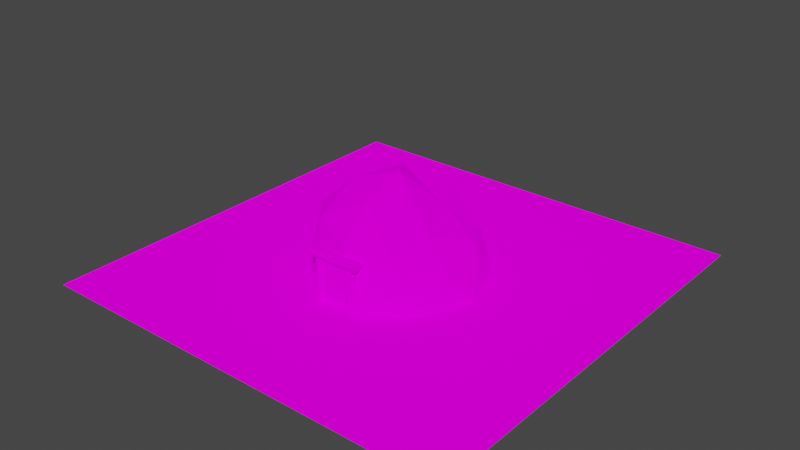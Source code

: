 # Source: TileModels.blend  (saved by Blender 3.2.14; exported with 4.5.12 LTS)
import bpy
from mathutils import Matrix  # noqa: F401  (used for matrix-valued properties, if any)

bpy.ops.wm.read_factory_settings(use_empty=True)
scene = bpy.context.scene
scene.name = 'Scene'

# ---- collections
col_heal_tile = bpy.data.collections.new('Heal Tile'); scene.collection.children.link(col_heal_tile)
col_combat_tile = bpy.data.collections.new('Combat tile'); scene.collection.children.link(col_combat_tile)

# ---- images (referenced by path relative to the original .blend; pixels are not part of the script)
import os
ASSET_DIR = os.environ.get("B2B_ASSET_DIR", "")  # directory of the original .blend (textures are referenced by path, not embedded)
HERE = os.path.dirname(os.path.abspath(__file__))  # packed textures are extracted next to this script under _unpacked/

def load_image(name, relpath, width, height, colorspace="sRGB"):
    """Load a texture the original file referenced (path relative to the .blend, or extracted next to this script)."""
    p = next((c for c in (os.path.join(HERE, relpath), os.path.join(ASSET_DIR, relpath)) if relpath and os.path.exists(c)), "")
    if p:
        img = bpy.data.images.load(p, check_existing=True)
        img.name = name
    else:  # same state as the original file: an image datablock whose file is absent (Cycles renders it pink)
        img = bpy.data.images.new(name, width, height)
        img.source = "FILE"
        img.filepath = "//" + (relpath or name)
    img.colorspace_settings.name = colorspace
    return img
img_low_poly_palette_png = load_image('low_poly_palette.png', 'low_poly_palette.png', 1024, 1024, 'sRGB')

# ---- materials (node trees are filled in below, after node groups)
mat_lowpoly = bpy.data.materials.new('LowPoly')

# ---- material node trees
mat_lowpoly.use_nodes = True; mat_lowpoly.node_tree.nodes.clear()
_N = mat_lowpoly.node_tree.nodes; _L = mat_lowpoly.node_tree.links
n0 = _N.new('ShaderNodeOutputMaterial'); n0.name = 'Material Output'; n0.location = (300, 300)
n1 = _N.new('ShaderNodeBsdfDiffuse'); n1.name = 'Diffuse BSDF'; n1.location = (10, 300)
n1.inputs[1].default_value = 0.5
n2 = _N.new('ShaderNodeTexImage'); n2.name = 'Image Texture'; n2.location = (-383, 319)
n2.image = img_low_poly_palette_png
_L.new(n1.outputs[0], n0.inputs[0])
_L.new(n2.outputs[0], n1.inputs[0])
n0.is_active_output = True

# ---- world
world_world = bpy.data.worlds.new('World'); scene.world = world_world
world_world.use_nodes = True; world_world.node_tree.nodes.clear()
_N = world_world.node_tree.nodes; _L = world_world.node_tree.links
n0 = _N.new('ShaderNodeOutputWorld'); n0.name = 'World Output'; n0.location = (300, 300)
n1 = _N.new('ShaderNodeBackground'); n1.name = 'Background'; n1.location = (10, 300)
n1.inputs[0].default_value = (0.05088, 0.05088, 0.05088, 1.0)
_L.new(n1.outputs[0], n0.inputs[0])
n0.is_active_output = True
world_world.color = (0.05088, 0.05088, 0.05088)
world_world.use_sun_shadow = False
world_world.sun_shadow_jitter_overblur = 0.0

# ---- meshes
me_plane = bpy.data.meshes.new('Plane')
me_plane.from_pydata([(-1.0, -1.0, 0.0), (1.0, -1.0, 0.0), (-1.0, 1.0, 0.0), (1.0, 1.0, 0.0)], [], [(0, 1, 3, 2)])
_uv = me_plane.uv_layers.new(name='UVMap')
_uv.uv.foreach_set('vector', [0.8972, 0.3254, 0.9719, 0.3254, 0.9719, 0.4001, 0.8972, 0.4001])
me_plane.materials.append(mat_lowpoly)
me_plane.update()
me_cube_001 = bpy.data.meshes.new('Cube.001')
me_cube_001.from_pydata([(0.2761, -1.0, 0.4735), (0.7024, -1.0, -0.004883), (0.7572, -1.0, -0.004883), (0.3309, -1.0, 0.4735), (0.7024, 1.0, -0.004883), (0.2761, 1.0, 0.4735), (0.7572, 1.0, -0.004883), (0.3309, 1.0, 0.4735), (-0.0008033, -1.0, 0.9724), (-0.0005489, -1.0, 1.037), (-0.0008031, 1.0, 0.9724), (-0.0005486, 1.0, 1.037), (-0.263, -1.0, 0.4738), (-0.3176, -1.0, 0.4733), (-0.263, 1.0, 0.4738), (-0.3176, 1.0, 0.4733), (-0.5841, -1.0, -0.006563), (-0.6387, -1.0, -0.007038), (-0.5841, 1.0, -0.006563), (-0.6387, 1.0, -0.007037), (3.231e-07, -0.804, -0.01185), (3.593e-07, -0.8168, 0.9729), (0.02477, -0.8143, -0.01185), (0.01577, -0.8233, 0.9729), (0.03502, -0.8391, -0.01185), (0.02231, -0.8391, 0.9729), (0.02477, -0.8638, -0.01185), (0.01577, -0.8548, 0.9729), (3.201e-07, -0.8741, -0.01185), (3.573e-07, -0.8614, 0.9729), (-0.02476, -0.8638, -0.01185), (-0.01577, -0.8548, 0.9729), (-0.03502, -0.8391, -0.01185), (-0.02231, -0.8391, 0.9729), (-0.02476, -0.8143, -0.01185), (-0.01577, -0.8233, 0.9729)], [], [(11, 15, 13, 9), (10, 14, 15, 11), (19, 18, 16, 17), (5, 10, 11, 7), (9, 13, 12, 8), (2, 1, 4, 6), (12, 16, 18, 14), (4, 1, 0, 5), (7, 11, 9, 3), (6, 4, 5, 7), (0, 8, 10, 5), (2, 6, 7, 3), (1, 2, 3, 0), (8, 12, 14, 10), (3, 9, 8, 0), (15, 19, 17, 13), (14, 18, 19, 15), (13, 17, 16, 12), (20, 21, 23, 22), (22, 23, 25, 24), (24, 25, 27, 26), (26, 27, 29, 28), (28, 29, 31, 30), (30, 31, 33, 32), (23, 21, 35, 33, 31, 29, 27, 25), (32, 33, 35, 34), (34, 35, 21, 20), (20, 22, 24, 26, 28, 30, 32, 34)])
_uv = me_cube_001.uv_layers.new(name='UVMap')
_uv.uv.foreach_set('vector', [0.4036, 0.3196, 0.4036, 0.3935, 0.4776, 0.3935, 0.4776, 0.3196, 0.4036, 0.3196, 0.4036, 0.3935, 0.4776, 0.3935, 0.4776, 0.3196, 0.4036, 0.3196, 0.4036, 0.3935, 0.4776, 0.3935, 0.4776, 0.3196, 0.4036, 0.3196, 0.4036, 0.3935, 0.4776, 0.3935, 0.4776, 0.3196, 0.4036, 0.3196, 0.4036, 0.3935, 0.4776, 0.3935, 0.4776, 0.3196, 0.4036, 0.3196, 0.4036, 0.3935, 0.4776, 0.3935, 0.4776, 0.3196, 0.4036, 0.3196, 0.4036, 0.3935, 0.4776, 0.3935, 0.4776, 0.3196, 0.4036, 0.3196, 0.4036, 0.3935, 0.4776, 0.3935, 0.4776, 0.3196, 0.4036, 0.3196, 0.4036, 0.3935, 0.4776, 0.3935, 0.4776, 0.3196, 0.4036, 0.3196, 0.4036, 0.3935, 0.4776, 0.3935, 0.4776, 0.3196, 0.4036, 0.3196, 0.4036, 0.3935, 0.4776, 0.3935, 0.4776, 0.3196, 0.4036, 0.3196, 0.4036, 0.3935, 0.4776, 0.3935, 0.4776, 0.3196, 0.4036, 0.3196, 0.4036, 0.3935, 0.4776, 0.3935, 0.4776, 0.3196, 0.4036, 0.3196, 0.4036, 0.3935, 0.4776, 0.3935, 0.4776, 0.3196, 0.4036, 0.3196, 0.4036, 0.3935, 0.4776, 0.3935, 0.4776, 0.3196, 0.4036, 0.3196, 0.4036, 0.3935, 0.4776, 0.3935, 0.4776, 0.3196, 0.4036, 0.3196, 0.4036, 0.3935, 0.4776, 0.3935, 0.4776, 0.3196, 0.4036, 0.3196, 0.4036, 0.3935, 0.4776, 0.3935, 0.4776, 0.3196, 0.2739, 0.3882, 0.3478, 0.3882, 0.3478, 0.4621, 0.2739, 0.4621, 0.2739, 0.3882, 0.3478, 0.3882, 0.3478, 0.4621, 0.2739, 0.4621, 0.2739, 0.3882, 0.3478, 0.3882, 0.3478, 0.4621, 0.2739, 0.4621, 0.2739, 0.3882, 0.3478, 0.3882, 0.3478, 0.4621, 0.2739, 0.4621, 0.2739, 0.3882, 0.3478, 0.3882, 0.3478, 0.4621, 0.2739, 0.4621, 0.2739, 0.3882, 0.3478, 0.3882, 0.3478, 0.4621, 0.2739, 0.4621, 0.4406, 0.3935, 0.4668, 0.3827, 0.4776, 0.3565, 0.4668, 0.3304, 0.4406, 0.3196, 0.4144, 0.3304, 0.4036, 0.3565, 0.4144, 0.3827, 0.2739, 0.3882, 0.3478, 0.3882, 0.3478, 0.4621, 0.2739, 0.4621, 0.2739, 0.3882, 0.3478, 0.3882, 0.3478, 0.4621, 0.2739, 0.4621, 0.4406, 0.3935, 0.4668, 0.3827, 0.4776, 0.3565, 0.4668, 0.3304, 0.4406, 0.3196, 0.4144, 0.3304, 0.4036, 0.3565, 0.4144, 0.3827])
me_cube_001.materials.append(mat_lowpoly)
me_cube_001.update()
me_icosphere = bpy.data.meshes.new('Icosphere')
me_icosphere.from_pydata([(0.09491, -0.04374, -0.05118), (-0.03965, 0.05319, -0.05118), (0.04303, 0.1138, -0.05118), (0.1262, 0.05387, -0.05118), (0.05202, 0.05319, 0.09715), (0.03473, -1.876e-05, -0.09715), (0.08431, 0.02659, -0.09357), (-0.02551, 0.002528, -0.07147), (0.02751, 0.07544, -0.08312), (0.1454, 0.02659, 0.005236), (0.02904, -0.07076, -0.02321), (0.1008, -0.05246, 1.28e-09), (-0.01405, -0.05246, 1.28e-09), (-0.01405, 0.1056, 1.28e-09), (-0.05862, 0.02659, -0.005236), (0.1008, 0.1056, 1.28e-09), (0.04338, 0.1243, 1.28e-09), (-0.008155, -0.04374, 0.05118), (-0.03943, 0.05387, 0.05118), (0.04373, 0.1138, 0.05118), (0.1264, 0.05319, 0.05118), (0.06637, -0.04416, 0.06847), (0.1123, 0.002528, 0.07147), (0.002447, 0.02659, 0.09357), (0.1392, 0.1334, -0.04889), (0.2961, 0.1555, -0.04889), (0.2792, 0.0591, -0.04889), (0.1822, 0.0454, -0.04889), (0.2329, 0.09492, 0.09281), (0.2096, 0.143, -0.09281), (0.1931, 0.09191, -0.08939), (0.2529, 0.1811, -0.06827), (0.2645, 0.09579, -0.0794), (0.151, 0.05152, 0.005002), (0.1668, 0.1956, -0.02217), (0.1294, 0.1355, 1.223e-09), (0.2086, 0.2115, 1.223e-09), (0.3132, 0.1025, 1.223e-09), (0.2916, 0.1864, -0.005002), (0.234, 0.0265, 1.223e-09), (0.2859, 0.05162, 1.223e-09), (0.2103, 0.2015, 0.04889), (0.2964, 0.1549, 0.04889), (0.2787, 0.05864, 0.04889), (0.1816, 0.04572, 0.04889), (0.1586, 0.1525, 0.06541), (0.1579, 0.09, 0.06827), (0.2495, 0.146, 0.08939), (0.4592, 0.05153, -0.04131), (0.3274, 0.02787, -0.04131), (0.3387, 0.1098, -0.04131), (0.4201, 0.1244, -0.04131), (0.3789, 0.08105, 0.07841), (0.4, 0.04116, -0.07841), (0.4124, 0.08485, -0.07552), (0.3648, 0.007641, -0.05768), (0.3522, 0.07931, -0.06709), (0.4467, 0.1203, 0.004226), (0.4379, -0.001848, -0.01873), (0.4675, 0.05006, 1.034e-09), (0.4031, -0.01658, 1.034e-09), (0.3114, 0.07215, 1.034e-09), (0.3322, 0.001932, -0.004226), (0.3758, 0.1388, 1.034e-09), (0.3328, 0.1159, 1.034e-09), (0.4013, -0.008259, 0.04131), (0.3272, 0.02837, 0.04131), (0.3391, 0.1102, 0.04131), (0.4206, 0.1242, 0.04131), (0.4434, 0.03474, 0.05526), (0.4421, 0.08756, 0.05768), (0.3665, 0.03736, 0.07552), (0.5096, -0.069, -0.04603), (0.4273, -0.1934, -0.04603), (0.3699, -0.1212, -0.04603), (0.4208, -0.04435, -0.04603), (0.424, -0.111, 0.08738), (0.4724, -0.1246, -0.08738), (0.4468, -0.08102, -0.08416), (0.4723, -0.1789, -0.06428), (0.4049, -0.1338, -0.07476), (0.4446, -0.02614, 0.00471), (0.5362, -0.1273, -0.02087), (0.5172, -0.06339, 1.152e-09), (0.5213, -0.1666, 1.152e-09), (0.3792, -0.1722, 1.152e-09), (0.4518, -0.2095, -0.00471), (0.3752, -0.06899, 1.152e-09), (0.3604, -0.1213, 1.152e-09), (0.5133, -0.1616, 0.04603), (0.4266, -0.1932, 0.04603), (0.3699, -0.1206, 0.04603), (0.4214, -0.04413, 0.04603), (0.511, -0.09465, 0.06158), (0.4674, -0.05505, 0.06428), (0.4497, -0.1546, 0.08416), (0.2913, -0.2248, -0.05118), (0.4445, -0.2885, -0.05118), (0.3778, -0.3663, -0.05118), (0.2831, -0.3269, -0.05118), (0.3552, -0.3094, 0.09715), (0.3599, -0.2536, -0.09715), (0.3177, -0.2908, -0.09357), (0.4191, -0.2424, -0.07147), (0.3841, -0.3255, -0.08312), (0.2582, -0.3047, 0.005236), (0.3493, -0.1834, -0.02321), (0.2836, -0.2176, 1.28e-09), (0.3955, -0.1914, 1.28e-09), (0.4315, -0.3454, 1.28e-09), (0.4569, -0.2583, -0.005236), (0.3196, -0.3716, 1.28e-09), (0.3798, -0.3766, 1.28e-09), (0.3917, -0.2013, 0.05118), (0.4444, -0.2892, 0.05118), (0.3771, -0.3665, 0.05118), (0.2828, -0.3263, 0.05118), (0.319, -0.2179, 0.06847), (0.285, -0.2738, 0.07147), (0.3974, -0.2722, 0.09357), (0.0811, -0.3329, -0.04603), (0.2122, -0.2618, -0.04603), (0.229, -0.3524, -0.04603), (0.148, -0.3964, -0.04603), (0.1764, -0.336, 0.08738), (0.14, -0.3013, -0.08738), (0.1422, -0.3518, -0.08416), (0.1656, -0.2534, -0.06428), (0.204, -0.3249, -0.07476), (0.1184, -0.4013, 0.00471), (0.08492, -0.269, -0.02087), (0.07173, -0.3343, 1.152e-09), (0.1166, -0.2412, 1.152e-09), (0.2447, -0.303, 1.152e-09), (0.198, -0.236, -0.00471), (0.1998, -0.396, 1.152e-09), (0.2374, -0.3568, 1.152e-09), (0.1213, -0.2494, 0.04603), (0.2126, -0.2622, 0.04603), (0.2287, -0.353, 0.04603), (0.1473, -0.3963, 0.04603), (0.09191, -0.3097, 0.06158), (0.1118, -0.3651, 0.06428), (0.1742, -0.2855, 0.08416), (0.03506, -0.0977, -0.05118), (0.03545, -0.2635, -0.05118), (-0.06211, -0.2321, -0.05118), (-0.06235, -0.1296, -0.05118), (-0.01831, -0.1893, 0.09715), (0.03493, -0.1721, -0.09715), (-0.01569, -0.1475, -0.09357), (0.06819, -0.2224, -0.07147), (-0.02196, -0.2222, -0.08312), (-0.0515, -0.09806, 0.005236), (0.09558, -0.1352, -0.02321), (0.03866, -0.0878, 1.28e-09), (0.106, -0.1809, 1.28e-09), (-0.02205, -0.2736, 1.28e-09), (0.06812, -0.2633, -0.005236), (-0.0894, -0.1805, 1.28e-09), (-0.07084, -0.238, 1.28e-09), (0.0955, -0.1812, 0.05118), (0.03477, -0.2638, 0.05118), (-0.06252, -0.2315, 0.05118), (-0.06193, -0.129, 0.05118), (0.05214, -0.1206, 0.06847), (-0.0126, -0.1108, 0.07147), (0.03231, -0.2138, 0.09357), (0.2575, -0.1775, -0.06593), (0.23, -0.1085, 0.3557), (0.2775, -0.1841, -0.05924), (0.2423, -0.1125, 0.3598), (0.2865, -0.2025, -0.04877), (0.2478, -0.1238, 0.3662), (0.2792, -0.2221, -0.04065), (0.2433, -0.1358, 0.3712), (0.2599, -0.2314, -0.03965), (0.2315, -0.1415, 0.3718), (0.2398, -0.2249, -0.04634), (0.2192, -0.1375, 0.3677), (0.2308, -0.2064, -0.05681), (0.2137, -0.1262, 0.3613), (0.2381, -0.1868, -0.06492), (0.2182, -0.1142, 0.3563), (0.3005, -0.1234, -0.06593), (0.2405, -0.08071, 0.3557), (0.3209, -0.1181, -0.05924), (0.253, -0.07747, 0.3598), (0.3385, -0.1288, -0.04877), (0.2637, -0.08404, 0.3662), (0.3429, -0.1493, -0.04065), (0.2664, -0.09657, 0.3712), (0.3315, -0.1675, -0.03965), (0.2595, -0.1077, 0.3718), (0.3111, -0.1728, -0.04634), (0.247, -0.111, 0.3677), (0.2936, -0.162, -0.05681), (0.2362, -0.1044, 0.3613), (0.2892, -0.1416, -0.06492), (0.2335, -0.09185, 0.3563), (0.2761, -0.01523, -0.06593), (0.2282, -0.07148, 0.3557), (0.2732, 0.005654, -0.05924), (0.2264, -0.05868, 0.3598), (0.2858, 0.02185, -0.04877), (0.2341, -0.04876, 0.3662), (0.3067, 0.02387, -0.04065), (0.2469, -0.04753, 0.3712), (0.3234, 0.01053, -0.03965), (0.2572, -0.0557, 0.3718), (0.3264, -0.01035, -0.04634), (0.2589, -0.06849, 0.3677), (0.3137, -0.02655, -0.05681), (0.2512, -0.07841, 0.3613), (0.2929, -0.02857, -0.06492), (0.2384, -0.07965, 0.3563), (0.1694, -0.05281, -0.06593), (0.2284, -0.1008, 0.3557), (0.1486, -0.05626, -0.05924), (0.2156, -0.1029, 0.3598), (0.1321, -0.04401, -0.04877), (0.2055, -0.09542, 0.3662), (0.1296, -0.02325, -0.04065), (0.204, -0.0827, 0.3712), (0.1425, -0.006131, -0.03965), (0.2119, -0.07222, 0.3718), (0.1633, -0.002689, -0.04634), (0.2246, -0.07011, 0.3677), (0.1798, -0.01494, -0.05681), (0.2347, -0.07761, 0.3613), (0.1824, -0.0357, -0.06492), (0.2363, -0.09033, 0.3563), (0.1609, -0.1418, -0.06593), (0.2305, -0.1107, 0.3557), (0.1551, -0.1621, -0.05924), (0.2269, -0.1231, 0.3598), (0.1369, -0.1717, -0.04877), (0.2158, -0.129, 0.3662), (0.1171, -0.165, -0.04065), (0.2036, -0.1249, 0.3712), (0.1072, -0.146, -0.03965), (0.1976, -0.1132, 0.3718), (0.1131, -0.1257, -0.04634), (0.2012, -0.1008, 0.3677), (0.1312, -0.1161, -0.05681), (0.2123, -0.09494, 0.3613), (0.1511, -0.1228, -0.06492), (0.2245, -0.09902, 0.3563)], [], [(0, 6, 3), (5, 7, 8), (5, 8, 6), (0, 3, 9), (1, 7, 14), (2, 1, 13), (3, 2, 15), (0, 9, 11), (2, 13, 16), (3, 15, 9), (22, 20, 4), (20, 19, 4), (4, 19, 23), (19, 18, 23), (18, 17, 23), (23, 21, 4), (23, 17, 21), (21, 22, 4), (9, 15, 20), (15, 19, 20), (16, 13, 19), (13, 18, 19), (14, 17, 18), (12, 10, 17), (10, 21, 17), (11, 22, 21), (11, 9, 22), (9, 20, 22), (15, 16, 19), (15, 2, 16), (13, 14, 18), (13, 1, 14), (14, 12, 17), (14, 7, 12), (7, 10, 12), (10, 11, 21), (10, 0, 11), (6, 2, 3), (6, 8, 2), (8, 1, 2), (8, 7, 1), (5, 10, 7), (5, 0, 10), (5, 6, 0), (24, 30, 27), (29, 31, 32), (29, 32, 30), (24, 27, 33), (25, 31, 38), (26, 25, 37), (27, 26, 39), (24, 33, 35), (26, 37, 40), (27, 39, 33), (46, 44, 28), (44, 43, 28), (28, 43, 47), (43, 42, 47), (42, 41, 47), (47, 45, 28), (47, 41, 45), (45, 46, 28), (33, 39, 44), (39, 43, 44), (40, 37, 43), (37, 42, 43), (38, 41, 42), (36, 34, 41), (34, 45, 41), (35, 46, 45), (35, 33, 46), (33, 44, 46), (39, 40, 43), (39, 26, 40), (37, 38, 42), (37, 25, 38), (38, 36, 41), (38, 31, 36), (31, 34, 36), (34, 35, 45), (34, 24, 35), (30, 26, 27), (30, 32, 26), (32, 25, 26), (32, 31, 25), (29, 34, 31), (29, 24, 34), (29, 30, 24), (48, 54, 51), (53, 55, 56), (53, 56, 54), (48, 51, 57), (49, 55, 62), (50, 49, 61), (51, 50, 63), (48, 57, 59), (50, 61, 64), (51, 63, 57), (70, 68, 52), (68, 67, 52), (52, 67, 71), (67, 66, 71), (66, 65, 71), (71, 69, 52), (71, 65, 69), (69, 70, 52), (57, 63, 68), (63, 67, 68), (64, 61, 67), (61, 66, 67), (62, 65, 66), (60, 58, 65), (58, 69, 65), (59, 70, 69), (59, 57, 70), (57, 68, 70), (63, 64, 67), (63, 50, 64), (61, 62, 66), (61, 49, 62), (62, 60, 65), (62, 55, 60), (55, 58, 60), (58, 59, 69), (58, 48, 59), (54, 50, 51), (54, 56, 50), (56, 49, 50), (56, 55, 49), (53, 58, 55), (53, 48, 58), (53, 54, 48), (72, 78, 75), (77, 79, 80), (77, 80, 78), (72, 75, 81), (73, 79, 86), (74, 73, 85), (75, 74, 87), (72, 81, 83), (74, 85, 88), (75, 87, 81), (94, 92, 76), (92, 91, 76), (76, 91, 95), (91, 90, 95), (90, 89, 95), (95, 93, 76), (95, 89, 93), (93, 94, 76), (81, 87, 92), (87, 91, 92), (88, 85, 91), (85, 90, 91), (86, 89, 90), (84, 82, 89), (82, 93, 89), (83, 94, 93), (83, 81, 94), (81, 92, 94), (87, 88, 91), (87, 74, 88), (85, 86, 90), (85, 73, 86), (86, 84, 89), (86, 79, 84), (79, 82, 84), (82, 83, 93), (82, 72, 83), (78, 74, 75), (78, 80, 74), (80, 73, 74), (80, 79, 73), (77, 82, 79), (77, 72, 82), (77, 78, 72), (96, 102, 99), (101, 103, 104), (101, 104, 102), (96, 99, 105), (97, 103, 110), (98, 97, 109), (99, 98, 111), (96, 105, 107), (98, 109, 112), (99, 111, 105), (118, 116, 100), (116, 115, 100), (100, 115, 119), (115, 114, 119), (114, 113, 119), (119, 117, 100), (119, 113, 117), (117, 118, 100), (105, 111, 116), (111, 115, 116), (112, 109, 115), (109, 114, 115), (110, 113, 114), (108, 106, 113), (106, 117, 113), (107, 118, 117), (107, 105, 118), (105, 116, 118), (111, 112, 115), (111, 98, 112), (109, 110, 114), (109, 97, 110), (110, 108, 113), (110, 103, 108), (103, 106, 108), (106, 107, 117), (106, 96, 107), (102, 98, 99), (102, 104, 98), (104, 97, 98), (104, 103, 97), (101, 106, 103), (101, 96, 106), (101, 102, 96), (120, 126, 123), (125, 127, 128), (125, 128, 126), (120, 123, 129), (121, 127, 134), (122, 121, 133), (123, 122, 135), (120, 129, 131), (122, 133, 136), (123, 135, 129), (142, 140, 124), (140, 139, 124), (124, 139, 143), (139, 138, 143), (138, 137, 143), (143, 141, 124), (143, 137, 141), (141, 142, 124), (129, 135, 140), (135, 139, 140), (136, 133, 139), (133, 138, 139), (134, 137, 138), (132, 130, 137), (130, 141, 137), (131, 142, 141), (131, 129, 142), (129, 140, 142), (135, 136, 139), (135, 122, 136), (133, 134, 138), (133, 121, 134), (134, 132, 137), (134, 127, 132), (127, 130, 132), (130, 131, 141), (130, 120, 131), (126, 122, 123), (126, 128, 122), (128, 121, 122), (128, 127, 121), (125, 130, 127), (125, 120, 130), (125, 126, 120), (144, 150, 147), (149, 151, 152), (149, 152, 150), (144, 147, 153), (145, 151, 158), (146, 145, 157), (147, 146, 159), (144, 153, 155), (146, 157, 160), (147, 159, 153), (166, 164, 148), (164, 163, 148), (148, 163, 167), (163, 162, 167), (162, 161, 167), (167, 165, 148), (167, 161, 165), (165, 166, 148), (153, 159, 164), (159, 163, 164), (160, 157, 163), (157, 162, 163), (158, 161, 162), (156, 154, 161), (154, 165, 161), (155, 166, 165), (155, 153, 166), (153, 164, 166), (159, 160, 163), (159, 146, 160), (157, 158, 162), (157, 145, 158), (158, 156, 161), (158, 151, 156), (151, 154, 156), (154, 155, 165), (154, 144, 155), (150, 146, 147), (150, 152, 146), (152, 145, 146), (152, 151, 145), (149, 154, 151), (149, 144, 154), (149, 150, 144), (168, 169, 171, 170), (170, 171, 173, 172), (172, 173, 175, 174), (174, 175, 177, 176), (176, 177, 179, 178), (178, 179, 181, 180), (171, 169, 183, 181, 179, 177, 175, 173), (180, 181, 183, 182), (182, 183, 169, 168), (168, 170, 172, 174, 176, 178, 180, 182), (184, 185, 187, 186), (186, 187, 189, 188), (188, 189, 191, 190), (190, 191, 193, 192), (192, 193, 195, 194), (194, 195, 197, 196), (187, 185, 199, 197, 195, 193, 191, 189), (196, 197, 199, 198), (198, 199, 185, 184), (184, 186, 188, 190, 192, 194, 196, 198), (200, 201, 203, 202), (202, 203, 205, 204), (204, 205, 207, 206), (206, 207, 209, 208), (208, 209, 211, 210), (210, 211, 213, 212), (203, 201, 215, 213, 211, 209, 207, 205), (212, 213, 215, 214), (214, 215, 201, 200), (200, 202, 204, 206, 208, 210, 212, 214), (216, 217, 219, 218), (218, 219, 221, 220), (220, 221, 223, 222), (222, 223, 225, 224), (224, 225, 227, 226), (226, 227, 229, 228), (219, 217, 231, 229, 227, 225, 223, 221), (228, 229, 231, 230), (230, 231, 217, 216), (216, 218, 220, 222, 224, 226, 228, 230), (232, 233, 235, 234), (234, 235, 237, 236), (236, 237, 239, 238), (238, 239, 241, 240), (240, 241, 243, 242), (242, 243, 245, 244), (235, 233, 247, 245, 243, 241, 239, 237), (244, 245, 247, 246), (246, 247, 233, 232), (232, 234, 236, 238, 240, 242, 244, 246)])
_uv = me_icosphere.uv_layers.new(name='UVMap')
_uv.uv.foreach_set('vector', [0.1573, 0.1263, 0.1694, 0.1193, 0.1734, 0.1263, 0.2016, 0.1124, 0.2056, 0.1193, 0.1976, 0.1193, 0.1855, 0.1124, 0.1895, 0.1193, 0.1815, 0.1193, 0.1573, 0.1263, 0.1734, 0.1263, 0.1694, 0.1333, 0.2056, 0.1263, 0.2157, 0.1228, 0.2097, 0.1333, 0.1895, 0.1263, 0.2056, 0.1263, 0.1976, 0.1333, 0.1734, 0.1263, 0.1895, 0.1263, 0.1815, 0.1333, 0.1573, 0.1263, 0.1694, 0.1333, 0.1574, 0.1333, 0.1895, 0.1263, 0.1976, 0.1333, 0.1895, 0.1333, 0.1734, 0.1263, 0.1815, 0.1333, 0.1694, 0.1333, 0.1735, 0.1472, 0.1735, 0.1402, 0.1795, 0.1506, 0.1735, 0.1402, 0.1896, 0.1402, 0.1795, 0.1506, 0.1915, 0.1506, 0.1896, 0.1402, 0.1976, 0.1472, 0.1896, 0.1402, 0.2057, 0.1402, 0.1976, 0.1472, 0.2057, 0.1402, 0.2177, 0.1402, 0.2097, 0.1472, 0.1413, 0.1472, 0.1513, 0.1438, 0.1453, 0.1542, 0.1413, 0.1472, 0.1414, 0.1402, 0.1513, 0.1438, 0.1554, 0.1438, 0.1634, 0.1437, 0.1614, 0.1542, 0.1694, 0.1333, 0.1815, 0.1333, 0.1735, 0.1402, 0.1815, 0.1333, 0.1896, 0.1402, 0.1735, 0.1402, 0.1895, 0.1333, 0.1976, 0.1333, 0.1896, 0.1402, 0.1976, 0.1333, 0.2057, 0.1402, 0.1896, 0.1402, 0.2097, 0.1333, 0.2177, 0.1402, 0.2057, 0.1402, 0.1413, 0.1333, 0.1474, 0.1298, 0.1414, 0.1402, 0.1474, 0.1298, 0.1513, 0.1438, 0.1414, 0.1402, 0.1574, 0.1333, 0.1634, 0.1437, 0.1513, 0.1438, 0.1574, 0.1333, 0.1694, 0.1333, 0.1634, 0.1437, 0.1694, 0.1333, 0.1735, 0.1402, 0.1634, 0.1437, 0.1815, 0.1333, 0.1895, 0.1333, 0.1896, 0.1402, 0.1815, 0.1333, 0.1895, 0.1263, 0.1895, 0.1333, 0.1976, 0.1333, 0.2097, 0.1333, 0.2057, 0.1402, 0.1976, 0.1333, 0.2056, 0.1263, 0.2097, 0.1333, 0.2097, 0.1333, 0.2217, 0.1333, 0.2177, 0.1402, 0.2097, 0.1333, 0.2157, 0.1228, 0.2217, 0.1333, 0.2157, 0.1228, 0.2257, 0.1263, 0.2217, 0.1333, 0.1474, 0.1298, 0.1574, 0.1333, 0.1513, 0.1438, 0.1474, 0.1298, 0.1573, 0.1263, 0.1574, 0.1333, 0.1815, 0.1193, 0.1895, 0.1263, 0.1734, 0.1263, 0.1815, 0.1193, 0.1895, 0.1193, 0.1895, 0.1263, 0.1976, 0.1193, 0.2056, 0.1263, 0.1895, 0.1263, 0.1976, 0.1193, 0.2056, 0.1193, 0.2056, 0.1263, 0.2197, 0.1159, 0.2257, 0.1263, 0.2157, 0.1228, 0.1513, 0.1159, 0.1573, 0.1263, 0.1474, 0.1298, 0.1513, 0.1159, 0.1574, 0.1193, 0.1573, 0.1263, 0.1573, 0.1263, 0.1694, 0.1193, 0.1734, 0.1263, 0.2016, 0.1124, 0.2056, 0.1193, 0.1976, 0.1193, 0.1855, 0.1124, 0.1895, 0.1193, 0.1815, 0.1193, 0.1573, 0.1263, 0.1734, 0.1263, 0.1694, 0.1333, 0.2056, 0.1263, 0.2157, 0.1228, 0.2097, 0.1333, 0.1895, 0.1263, 0.2056, 0.1263, 0.1976, 0.1333, 0.1734, 0.1263, 0.1895, 0.1263, 0.1815, 0.1333, 0.1573, 0.1263, 0.1694, 0.1333, 0.1574, 0.1333, 0.1895, 0.1263, 0.1976, 0.1333, 0.1895, 0.1333, 0.1734, 0.1263, 0.1815, 0.1333, 0.1694, 0.1333, 0.1735, 0.1472, 0.1735, 0.1402, 0.1795, 0.1506, 0.1735, 0.1402, 0.1896, 0.1402, 0.1795, 0.1506, 0.1915, 0.1506, 0.1896, 0.1402, 0.1976, 0.1472, 0.1896, 0.1402, 0.2057, 0.1402, 0.1976, 0.1472, 0.2057, 0.1402, 0.2177, 0.1402, 0.2097, 0.1472, 0.1413, 0.1472, 0.1513, 0.1438, 0.1453, 0.1542, 0.1413, 0.1472, 0.1414, 0.1402, 0.1513, 0.1438, 0.1554, 0.1438, 0.1634, 0.1437, 0.1614, 0.1542, 0.1694, 0.1333, 0.1815, 0.1333, 0.1735, 0.1402, 0.1815, 0.1333, 0.1896, 0.1402, 0.1735, 0.1402, 0.1895, 0.1333, 0.1976, 0.1333, 0.1896, 0.1402, 0.1976, 0.1333, 0.2057, 0.1402, 0.1896, 0.1402, 0.2097, 0.1333, 0.2177, 0.1402, 0.2057, 0.1402, 0.1413, 0.1333, 0.1474, 0.1298, 0.1414, 0.1402, 0.1474, 0.1298, 0.1513, 0.1438, 0.1414, 0.1402, 0.1574, 0.1333, 0.1634, 0.1437, 0.1513, 0.1438, 0.1574, 0.1333, 0.1694, 0.1333, 0.1634, 0.1437, 0.1694, 0.1333, 0.1735, 0.1402, 0.1634, 0.1437, 0.1815, 0.1333, 0.1895, 0.1333, 0.1896, 0.1402, 0.1815, 0.1333, 0.1895, 0.1263, 0.1895, 0.1333, 0.1976, 0.1333, 0.2097, 0.1333, 0.2057, 0.1402, 0.1976, 0.1333, 0.2056, 0.1263, 0.2097, 0.1333, 0.2097, 0.1333, 0.2217, 0.1333, 0.2177, 0.1402, 0.2097, 0.1333, 0.2157, 0.1228, 0.2217, 0.1333, 0.2157, 0.1228, 0.2257, 0.1263, 0.2217, 0.1333, 0.1474, 0.1298, 0.1574, 0.1333, 0.1513, 0.1438, 0.1474, 0.1298, 0.1573, 0.1263, 0.1574, 0.1333, 0.1815, 0.1193, 0.1895, 0.1263, 0.1734, 0.1263, 0.1815, 0.1193, 0.1895, 0.1193, 0.1895, 0.1263, 0.1976, 0.1193, 0.2056, 0.1263, 0.1895, 0.1263, 0.1976, 0.1193, 0.2056, 0.1193, 0.2056, 0.1263, 0.2197, 0.1159, 0.2257, 0.1263, 0.2157, 0.1228, 0.1513, 0.1159, 0.1573, 0.1263, 0.1474, 0.1298, 0.1513, 0.1159, 0.1574, 0.1193, 0.1573, 0.1263, 0.1573, 0.1263, 0.1694, 0.1193, 0.1734, 0.1263, 0.2016, 0.1124, 0.2056, 0.1193, 0.1976, 0.1193, 0.1855, 0.1124, 0.1895, 0.1193, 0.1815, 0.1193, 0.1573, 0.1263, 0.1734, 0.1263, 0.1694, 0.1333, 0.2056, 0.1263, 0.2157, 0.1228, 0.2097, 0.1333, 0.1895, 0.1263, 0.2056, 0.1263, 0.1976, 0.1333, 0.1734, 0.1263, 0.1895, 0.1263, 0.1815, 0.1333, 0.1573, 0.1263, 0.1694, 0.1333, 0.1574, 0.1333, 0.1895, 0.1263, 0.1976, 0.1333, 0.1895, 0.1333, 0.1734, 0.1263, 0.1815, 0.1333, 0.1694, 0.1333, 0.1735, 0.1472, 0.1735, 0.1402, 0.1795, 0.1506, 0.1735, 0.1402, 0.1896, 0.1402, 0.1795, 0.1506, 0.1915, 0.1506, 0.1896, 0.1402, 0.1976, 0.1472, 0.1896, 0.1402, 0.2057, 0.1402, 0.1976, 0.1472, 0.2057, 0.1402, 0.2177, 0.1402, 0.2097, 0.1472, 0.1413, 0.1472, 0.1513, 0.1438, 0.1453, 0.1542, 0.1413, 0.1472, 0.1414, 0.1402, 0.1513, 0.1438, 0.1554, 0.1438, 0.1634, 0.1437, 0.1614, 0.1542, 0.1694, 0.1333, 0.1815, 0.1333, 0.1735, 0.1402, 0.1815, 0.1333, 0.1896, 0.1402, 0.1735, 0.1402, 0.1895, 0.1333, 0.1976, 0.1333, 0.1896, 0.1402, 0.1976, 0.1333, 0.2057, 0.1402, 0.1896, 0.1402, 0.2097, 0.1333, 0.2177, 0.1402, 0.2057, 0.1402, 0.1413, 0.1333, 0.1474, 0.1298, 0.1414, 0.1402, 0.1474, 0.1298, 0.1513, 0.1438, 0.1414, 0.1402, 0.1574, 0.1333, 0.1634, 0.1437, 0.1513, 0.1438, 0.1574, 0.1333, 0.1694, 0.1333, 0.1634, 0.1437, 0.1694, 0.1333, 0.1735, 0.1402, 0.1634, 0.1437, 0.1815, 0.1333, 0.1895, 0.1333, 0.1896, 0.1402, 0.1815, 0.1333, 0.1895, 0.1263, 0.1895, 0.1333, 0.1976, 0.1333, 0.2097, 0.1333, 0.2057, 0.1402, 0.1976, 0.1333, 0.2056, 0.1263, 0.2097, 0.1333, 0.2097, 0.1333, 0.2217, 0.1333, 0.2177, 0.1402, 0.2097, 0.1333, 0.2157, 0.1228, 0.2217, 0.1333, 0.2157, 0.1228, 0.2257, 0.1263, 0.2217, 0.1333, 0.1474, 0.1298, 0.1574, 0.1333, 0.1513, 0.1438, 0.1474, 0.1298, 0.1573, 0.1263, 0.1574, 0.1333, 0.1815, 0.1193, 0.1895, 0.1263, 0.1734, 0.1263, 0.1815, 0.1193, 0.1895, 0.1193, 0.1895, 0.1263, 0.1976, 0.1193, 0.2056, 0.1263, 0.1895, 0.1263, 0.1976, 0.1193, 0.2056, 0.1193, 0.2056, 0.1263, 0.2197, 0.1159, 0.2257, 0.1263, 0.2157, 0.1228, 0.1513, 0.1159, 0.1573, 0.1263, 0.1474, 0.1298, 0.1513, 0.1159, 0.1574, 0.1193, 0.1573, 0.1263, 0.1573, 0.1263, 0.1694, 0.1193, 0.1734, 0.1263, 0.2016, 0.1124, 0.2056, 0.1193, 0.1976, 0.1193, 0.1855, 0.1124, 0.1895, 0.1193, 0.1815, 0.1193, 0.1573, 0.1263, 0.1734, 0.1263, 0.1694, 0.1333, 0.2056, 0.1263, 0.2157, 0.1228, 0.2097, 0.1333, 0.1895, 0.1263, 0.2056, 0.1263, 0.1976, 0.1333, 0.1734, 0.1263, 0.1895, 0.1263, 0.1815, 0.1333, 0.1573, 0.1263, 0.1694, 0.1333, 0.1574, 0.1333, 0.1895, 0.1263, 0.1976, 0.1333, 0.1895, 0.1333, 0.1734, 0.1263, 0.1815, 0.1333, 0.1694, 0.1333, 0.1735, 0.1472, 0.1735, 0.1402, 0.1795, 0.1506, 0.1735, 0.1402, 0.1896, 0.1402, 0.1795, 0.1506, 0.1915, 0.1506, 0.1896, 0.1402, 0.1976, 0.1472, 0.1896, 0.1402, 0.2057, 0.1402, 0.1976, 0.1472, 0.2057, 0.1402, 0.2177, 0.1402, 0.2097, 0.1472, 0.1413, 0.1472, 0.1513, 0.1438, 0.1453, 0.1542, 0.1413, 0.1472, 0.1414, 0.1402, 0.1513, 0.1438, 0.1554, 0.1438, 0.1634, 0.1437, 0.1614, 0.1542, 0.1694, 0.1333, 0.1815, 0.1333, 0.1735, 0.1402, 0.1815, 0.1333, 0.1896, 0.1402, 0.1735, 0.1402, 0.1895, 0.1333, 0.1976, 0.1333, 0.1896, 0.1402, 0.1976, 0.1333, 0.2057, 0.1402, 0.1896, 0.1402, 0.2097, 0.1333, 0.2177, 0.1402, 0.2057, 0.1402, 0.1413, 0.1333, 0.1474, 0.1298, 0.1414, 0.1402, 0.1474, 0.1298, 0.1513, 0.1438, 0.1414, 0.1402, 0.1574, 0.1333, 0.1634, 0.1437, 0.1513, 0.1438, 0.1574, 0.1333, 0.1694, 0.1333, 0.1634, 0.1437, 0.1694, 0.1333, 0.1735, 0.1402, 0.1634, 0.1437, 0.1815, 0.1333, 0.1895, 0.1333, 0.1896, 0.1402, 0.1815, 0.1333, 0.1895, 0.1263, 0.1895, 0.1333, 0.1976, 0.1333, 0.2097, 0.1333, 0.2057, 0.1402, 0.1976, 0.1333, 0.2056, 0.1263, 0.2097, 0.1333, 0.2097, 0.1333, 0.2217, 0.1333, 0.2177, 0.1402, 0.2097, 0.1333, 0.2157, 0.1228, 0.2217, 0.1333, 0.2157, 0.1228, 0.2257, 0.1263, 0.2217, 0.1333, 0.1474, 0.1298, 0.1574, 0.1333, 0.1513, 0.1438, 0.1474, 0.1298, 0.1573, 0.1263, 0.1574, 0.1333, 0.1815, 0.1193, 0.1895, 0.1263, 0.1734, 0.1263, 0.1815, 0.1193, 0.1895, 0.1193, 0.1895, 0.1263, 0.1976, 0.1193, 0.2056, 0.1263, 0.1895, 0.1263, 0.1976, 0.1193, 0.2056, 0.1193, 0.2056, 0.1263, 0.2197, 0.1159, 0.2257, 0.1263, 0.2157, 0.1228, 0.1513, 0.1159, 0.1573, 0.1263, 0.1474, 0.1298, 0.1513, 0.1159, 0.1574, 0.1193, 0.1573, 0.1263, 0.1573, 0.1263, 0.1694, 0.1193, 0.1734, 0.1263, 0.2016, 0.1124, 0.2056, 0.1193, 0.1976, 0.1193, 0.1855, 0.1124, 0.1895, 0.1193, 0.1815, 0.1193, 0.1573, 0.1263, 0.1734, 0.1263, 0.1694, 0.1333, 0.2056, 0.1263, 0.2157, 0.1228, 0.2097, 0.1333, 0.1895, 0.1263, 0.2056, 0.1263, 0.1976, 0.1333, 0.1734, 0.1263, 0.1895, 0.1263, 0.1815, 0.1333, 0.1573, 0.1263, 0.1694, 0.1333, 0.1574, 0.1333, 0.1895, 0.1263, 0.1976, 0.1333, 0.1895, 0.1333, 0.1734, 0.1263, 0.1815, 0.1333, 0.1694, 0.1333, 0.1735, 0.1472, 0.1735, 0.1402, 0.1795, 0.1506, 0.1735, 0.1402, 0.1896, 0.1402, 0.1795, 0.1506, 0.1915, 0.1506, 0.1896, 0.1402, 0.1976, 0.1472, 0.1896, 0.1402, 0.2057, 0.1402, 0.1976, 0.1472, 0.2057, 0.1402, 0.2177, 0.1402, 0.2097, 0.1472, 0.1413, 0.1472, 0.1513, 0.1438, 0.1453, 0.1542, 0.1413, 0.1472, 0.1414, 0.1402, 0.1513, 0.1438, 0.1554, 0.1438, 0.1634, 0.1437, 0.1614, 0.1542, 0.1694, 0.1333, 0.1815, 0.1333, 0.1735, 0.1402, 0.1815, 0.1333, 0.1896, 0.1402, 0.1735, 0.1402, 0.1895, 0.1333, 0.1976, 0.1333, 0.1896, 0.1402, 0.1976, 0.1333, 0.2057, 0.1402, 0.1896, 0.1402, 0.2097, 0.1333, 0.2177, 0.1402, 0.2057, 0.1402, 0.1413, 0.1333, 0.1474, 0.1298, 0.1414, 0.1402, 0.1474, 0.1298, 0.1513, 0.1438, 0.1414, 0.1402, 0.1574, 0.1333, 0.1634, 0.1437, 0.1513, 0.1438, 0.1574, 0.1333, 0.1694, 0.1333, 0.1634, 0.1437, 0.1694, 0.1333, 0.1735, 0.1402, 0.1634, 0.1437, 0.1815, 0.1333, 0.1895, 0.1333, 0.1896, 0.1402, 0.1815, 0.1333, 0.1895, 0.1263, 0.1895, 0.1333, 0.1976, 0.1333, 0.2097, 0.1333, 0.2057, 0.1402, 0.1976, 0.1333, 0.2056, 0.1263, 0.2097, 0.1333, 0.2097, 0.1333, 0.2217, 0.1333, 0.2177, 0.1402, 0.2097, 0.1333, 0.2157, 0.1228, 0.2217, 0.1333, 0.2157, 0.1228, 0.2257, 0.1263, 0.2217, 0.1333, 0.1474, 0.1298, 0.1574, 0.1333, 0.1513, 0.1438, 0.1474, 0.1298, 0.1573, 0.1263, 0.1574, 0.1333, 0.1815, 0.1193, 0.1895, 0.1263, 0.1734, 0.1263, 0.1815, 0.1193, 0.1895, 0.1193, 0.1895, 0.1263, 0.1976, 0.1193, 0.2056, 0.1263, 0.1895, 0.1263, 0.1976, 0.1193, 0.2056, 0.1193, 0.2056, 0.1263, 0.2197, 0.1159, 0.2257, 0.1263, 0.2157, 0.1228, 0.1513, 0.1159, 0.1573, 0.1263, 0.1474, 0.1298, 0.1513, 0.1159, 0.1574, 0.1193, 0.1573, 0.1263, 0.1573, 0.1263, 0.1694, 0.1193, 0.1734, 0.1263, 0.2016, 0.1124, 0.2056, 0.1193, 0.1976, 0.1193, 0.1855, 0.1124, 0.1895, 0.1193, 0.1815, 0.1193, 0.1573, 0.1263, 0.1734, 0.1263, 0.1694, 0.1333, 0.2056, 0.1263, 0.2157, 0.1228, 0.2097, 0.1333, 0.1895, 0.1263, 0.2056, 0.1263, 0.1976, 0.1333, 0.1734, 0.1263, 0.1895, 0.1263, 0.1815, 0.1333, 0.1573, 0.1263, 0.1694, 0.1333, 0.1574, 0.1333, 0.1895, 0.1263, 0.1976, 0.1333, 0.1895, 0.1333, 0.1734, 0.1263, 0.1815, 0.1333, 0.1694, 0.1333, 0.1735, 0.1472, 0.1735, 0.1402, 0.1795, 0.1506, 0.1735, 0.1402, 0.1896, 0.1402, 0.1795, 0.1506, 0.1915, 0.1506, 0.1896, 0.1402, 0.1976, 0.1472, 0.1896, 0.1402, 0.2057, 0.1402, 0.1976, 0.1472, 0.2057, 0.1402, 0.2177, 0.1402, 0.2097, 0.1472, 0.1413, 0.1472, 0.1513, 0.1438, 0.1453, 0.1542, 0.1413, 0.1472, 0.1414, 0.1402, 0.1513, 0.1438, 0.1554, 0.1438, 0.1634, 0.1437, 0.1614, 0.1542, 0.1694, 0.1333, 0.1815, 0.1333, 0.1735, 0.1402, 0.1815, 0.1333, 0.1896, 0.1402, 0.1735, 0.1402, 0.1895, 0.1333, 0.1976, 0.1333, 0.1896, 0.1402, 0.1976, 0.1333, 0.2057, 0.1402, 0.1896, 0.1402, 0.2097, 0.1333, 0.2177, 0.1402, 0.2057, 0.1402, 0.1413, 0.1333, 0.1474, 0.1298, 0.1414, 0.1402, 0.1474, 0.1298, 0.1513, 0.1438, 0.1414, 0.1402, 0.1574, 0.1333, 0.1634, 0.1437, 0.1513, 0.1438, 0.1574, 0.1333, 0.1694, 0.1333, 0.1634, 0.1437, 0.1694, 0.1333, 0.1735, 0.1402, 0.1634, 0.1437, 0.1815, 0.1333, 0.1895, 0.1333, 0.1896, 0.1402, 0.1815, 0.1333, 0.1895, 0.1263, 0.1895, 0.1333, 0.1976, 0.1333, 0.2097, 0.1333, 0.2057, 0.1402, 0.1976, 0.1333, 0.2056, 0.1263, 0.2097, 0.1333, 0.2097, 0.1333, 0.2217, 0.1333, 0.2177, 0.1402, 0.2097, 0.1333, 0.2157, 0.1228, 0.2217, 0.1333, 0.2157, 0.1228, 0.2257, 0.1263, 0.2217, 0.1333, 0.1474, 0.1298, 0.1574, 0.1333, 0.1513, 0.1438, 0.1474, 0.1298, 0.1573, 0.1263, 0.1574, 0.1333, 0.1815, 0.1193, 0.1895, 0.1263, 0.1734, 0.1263, 0.1815, 0.1193, 0.1895, 0.1193, 0.1895, 0.1263, 0.1976, 0.1193, 0.2056, 0.1263, 0.1895, 0.1263, 0.1976, 0.1193, 0.2056, 0.1193, 0.2056, 0.1263, 0.2197, 0.1159, 0.2257, 0.1263, 0.2157, 0.1228, 0.1513, 0.1159, 0.1573, 0.1263, 0.1474, 0.1298, 0.1513, 0.1159, 0.1574, 0.1193, 0.1573, 0.1263, 0.1573, 0.1263, 0.1694, 0.1193, 0.1734, 0.1263, 0.2016, 0.1124, 0.2056, 0.1193, 0.1976, 0.1193, 0.1855, 0.1124, 0.1895, 0.1193, 0.1815, 0.1193, 0.1573, 0.1263, 0.1734, 0.1263, 0.1694, 0.1333, 0.2056, 0.1263, 0.2157, 0.1228, 0.2097, 0.1333, 0.1895, 0.1263, 0.2056, 0.1263, 0.1976, 0.1333, 0.1734, 0.1263, 0.1895, 0.1263, 0.1815, 0.1333, 0.1573, 0.1263, 0.1694, 0.1333, 0.1574, 0.1333, 0.1895, 0.1263, 0.1976, 0.1333, 0.1895, 0.1333, 0.1734, 0.1263, 0.1815, 0.1333, 0.1694, 0.1333, 0.1735, 0.1472, 0.1735, 0.1402, 0.1795, 0.1506, 0.1735, 0.1402, 0.1896, 0.1402, 0.1795, 0.1506, 0.1915, 0.1506, 0.1896, 0.1402, 0.1976, 0.1472, 0.1896, 0.1402, 0.2057, 0.1402, 0.1976, 0.1472, 0.2057, 0.1402, 0.2177, 0.1402, 0.2097, 0.1472, 0.1413, 0.1472, 0.1513, 0.1438, 0.1453, 0.1542, 0.1413, 0.1472, 0.1414, 0.1402, 0.1513, 0.1438, 0.1554, 0.1438, 0.1634, 0.1437, 0.1614, 0.1542, 0.1694, 0.1333, 0.1815, 0.1333, 0.1735, 0.1402, 0.1815, 0.1333, 0.1896, 0.1402, 0.1735, 0.1402, 0.1895, 0.1333, 0.1976, 0.1333, 0.1896, 0.1402, 0.1976, 0.1333, 0.2057, 0.1402, 0.1896, 0.1402, 0.2097, 0.1333, 0.2177, 0.1402, 0.2057, 0.1402, 0.1413, 0.1333, 0.1474, 0.1298, 0.1414, 0.1402, 0.1474, 0.1298, 0.1513, 0.1438, 0.1414, 0.1402, 0.1574, 0.1333, 0.1634, 0.1437, 0.1513, 0.1438, 0.1574, 0.1333, 0.1694, 0.1333, 0.1634, 0.1437, 0.1694, 0.1333, 0.1735, 0.1402, 0.1634, 0.1437, 0.1815, 0.1333, 0.1895, 0.1333, 0.1896, 0.1402, 0.1815, 0.1333, 0.1895, 0.1263, 0.1895, 0.1333, 0.1976, 0.1333, 0.2097, 0.1333, 0.2057, 0.1402, 0.1976, 0.1333, 0.2056, 0.1263, 0.2097, 0.1333, 0.2097, 0.1333, 0.2217, 0.1333, 0.2177, 0.1402, 0.2097, 0.1333, 0.2157, 0.1228, 0.2217, 0.1333, 0.2157, 0.1228, 0.2257, 0.1263, 0.2217, 0.1333, 0.1474, 0.1298, 0.1574, 0.1333, 0.1513, 0.1438, 0.1474, 0.1298, 0.1573, 0.1263, 0.1574, 0.1333, 0.1815, 0.1193, 0.1895, 0.1263, 0.1734, 0.1263, 0.1815, 0.1193, 0.1895, 0.1193, 0.1895, 0.1263, 0.1976, 0.1193, 0.2056, 0.1263, 0.1895, 0.1263, 0.1976, 0.1193, 0.2056, 0.1193, 0.2056, 0.1263, 0.2197, 0.1159, 0.2257, 0.1263, 0.2157, 0.1228, 0.1513, 0.1159, 0.1573, 0.1263, 0.1474, 0.1298, 0.1513, 0.1159, 0.1574, 0.1193, 0.1573, 0.1263, 0.3447, 0.3862, 0.3447, 0.4184, 0.3366, 0.4184, 0.3366, 0.3862, 0.3366, 0.3862, 0.3366, 0.4184, 0.3286, 0.4184, 0.3286, 0.3862, 0.3286, 0.3862, 0.3286, 0.4184, 0.3205, 0.4184, 0.3205, 0.3862, 0.3205, 0.3862, 0.3205, 0.4184, 0.3124, 0.4184, 0.3124, 0.3862, 0.3124, 0.3862, 0.3124, 0.4184, 0.3044, 0.4184, 0.3044, 0.3862, 0.3044, 0.3862, 0.3044, 0.4184, 0.2963, 0.4184, 0.2963, 0.3862, 0.3072, 0.381, 0.2963, 0.3855, 0.2853, 0.381, 0.2808, 0.37, 0.2853, 0.3591, 0.2963, 0.3545, 0.3072, 0.3591, 0.3118, 0.37, 0.2963, 0.3862, 0.2963, 0.4184, 0.2882, 0.4184, 0.2882, 0.3862, 0.2882, 0.3862, 0.2882, 0.4184, 0.2802, 0.4184, 0.2802, 0.3862, 0.3286, 0.3855, 0.3395, 0.381, 0.344, 0.37, 0.3395, 0.3591, 0.3286, 0.3545, 0.3176, 0.3591, 0.3131, 0.37, 0.3176, 0.381, 0.3447, 0.3862, 0.3447, 0.4184, 0.3366, 0.4184, 0.3366, 0.3862, 0.3366, 0.3862, 0.3366, 0.4184, 0.3286, 0.4184, 0.3286, 0.3862, 0.3286, 0.3862, 0.3286, 0.4184, 0.3205, 0.4184, 0.3205, 0.3862, 0.3205, 0.3862, 0.3205, 0.4184, 0.3124, 0.4184, 0.3124, 0.3862, 0.3124, 0.3862, 0.3124, 0.4184, 0.3044, 0.4184, 0.3044, 0.3862, 0.3044, 0.3862, 0.3044, 0.4184, 0.2963, 0.4184, 0.2963, 0.3862, 0.3072, 0.381, 0.2963, 0.3855, 0.2853, 0.381, 0.2808, 0.37, 0.2853, 0.3591, 0.2963, 0.3545, 0.3072, 0.3591, 0.3118, 0.37, 0.2963, 0.3862, 0.2963, 0.4184, 0.2882, 0.4184, 0.2882, 0.3862, 0.2882, 0.3862, 0.2882, 0.4184, 0.2802, 0.4184, 0.2802, 0.3862, 0.3286, 0.3855, 0.3395, 0.381, 0.344, 0.37, 0.3395, 0.3591, 0.3286, 0.3545, 0.3176, 0.3591, 0.3131, 0.37, 0.3176, 0.381, 0.3447, 0.3862, 0.3447, 0.4184, 0.3366, 0.4184, 0.3366, 0.3862, 0.3366, 0.3862, 0.3366, 0.4184, 0.3286, 0.4184, 0.3286, 0.3862, 0.3286, 0.3862, 0.3286, 0.4184, 0.3205, 0.4184, 0.3205, 0.3862, 0.3205, 0.3862, 0.3205, 0.4184, 0.3124, 0.4184, 0.3124, 0.3862, 0.3124, 0.3862, 0.3124, 0.4184, 0.3044, 0.4184, 0.3044, 0.3862, 0.3044, 0.3862, 0.3044, 0.4184, 0.2963, 0.4184, 0.2963, 0.3862, 0.3072, 0.381, 0.2963, 0.3855, 0.2853, 0.381, 0.2808, 0.37, 0.2853, 0.3591, 0.2963, 0.3545, 0.3072, 0.3591, 0.3118, 0.37, 0.2963, 0.3862, 0.2963, 0.4184, 0.2882, 0.4184, 0.2882, 0.3862, 0.2882, 0.3862, 0.2882, 0.4184, 0.2802, 0.4184, 0.2802, 0.3862, 0.3286, 0.3855, 0.3395, 0.381, 0.344, 0.37, 0.3395, 0.3591, 0.3286, 0.3545, 0.3176, 0.3591, 0.3131, 0.37, 0.3176, 0.381, 0.3447, 0.3862, 0.3447, 0.4184, 0.3366, 0.4184, 0.3366, 0.3862, 0.3366, 0.3862, 0.3366, 0.4184, 0.3286, 0.4184, 0.3286, 0.3862, 0.3286, 0.3862, 0.3286, 0.4184, 0.3205, 0.4184, 0.3205, 0.3862, 0.3205, 0.3862, 0.3205, 0.4184, 0.3124, 0.4184, 0.3124, 0.3862, 0.3124, 0.3862, 0.3124, 0.4184, 0.3044, 0.4184, 0.3044, 0.3862, 0.3044, 0.3862, 0.3044, 0.4184, 0.2963, 0.4184, 0.2963, 0.3862, 0.3072, 0.381, 0.2963, 0.3855, 0.2853, 0.381, 0.2808, 0.37, 0.2853, 0.3591, 0.2963, 0.3545, 0.3072, 0.3591, 0.3118, 0.37, 0.2963, 0.3862, 0.2963, 0.4184, 0.2882, 0.4184, 0.2882, 0.3862, 0.2882, 0.3862, 0.2882, 0.4184, 0.2802, 0.4184, 0.2802, 0.3862, 0.3286, 0.3855, 0.3395, 0.381, 0.344, 0.37, 0.3395, 0.3591, 0.3286, 0.3545, 0.3176, 0.3591, 0.3131, 0.37, 0.3176, 0.381, 0.3447, 0.3862, 0.3447, 0.4184, 0.3366, 0.4184, 0.3366, 0.3862, 0.3366, 0.3862, 0.3366, 0.4184, 0.3286, 0.4184, 0.3286, 0.3862, 0.3286, 0.3862, 0.3286, 0.4184, 0.3205, 0.4184, 0.3205, 0.3862, 0.3205, 0.3862, 0.3205, 0.4184, 0.3124, 0.4184, 0.3124, 0.3862, 0.3124, 0.3862, 0.3124, 0.4184, 0.3044, 0.4184, 0.3044, 0.3862, 0.3044, 0.3862, 0.3044, 0.4184, 0.2963, 0.4184, 0.2963, 0.3862, 0.3072, 0.381, 0.2963, 0.3855, 0.2853, 0.381, 0.2808, 0.37, 0.2853, 0.3591, 0.2963, 0.3545, 0.3072, 0.3591, 0.3118, 0.37, 0.2963, 0.3862, 0.2963, 0.4184, 0.2882, 0.4184, 0.2882, 0.3862, 0.2882, 0.3862, 0.2882, 0.4184, 0.2802, 0.4184, 0.2802, 0.3862, 0.3286, 0.3855, 0.3395, 0.381, 0.344, 0.37, 0.3395, 0.3591, 0.3286, 0.3545, 0.3176, 0.3591, 0.3131, 0.37, 0.3176, 0.381])
me_icosphere.materials.append(mat_lowpoly)
me_icosphere.update()
me_cylinder = bpy.data.meshes.new('Cylinder')
me_cylinder.from_pydata([(-0.8965, 0.116, 0.113), (0.8965, 0.116, 0.113), (-0.8965, 0.08199, 0.03099), (0.8965, 0.08199, 0.03099), (-0.8965, -2.678e-08, -0.002967), (0.8965, -2.678e-08, -0.002967), (-0.8965, -0.08199, 0.03099), (0.8965, -0.08199, 0.03099), (-0.8965, -0.116, 0.113), (0.8965, -0.116, 0.113), (-0.8965, -0.08199, 0.195), (0.8965, -0.08199, 0.195), (-0.8965, -2.033e-08, 0.2289), (0.8965, -2.033e-08, 0.2289), (-0.8965, 0.08199, 0.195), (0.8965, 0.08199, 0.195)], [], [(0, 1, 3, 2), (2, 3, 5, 4), (4, 5, 7, 6), (6, 7, 9, 8), (8, 9, 11, 10), (10, 11, 13, 12), (3, 1, 15, 13, 11, 9, 7, 5), (12, 13, 15, 14), (14, 15, 1, 0), (0, 2, 4, 6, 8, 10, 12, 14)])
_uv = me_cylinder.uv_layers.new(name='UVMap')
_uv.uv.foreach_set('vector', [0.3529, 0.3673, 0.3529, 0.411, 0.342, 0.411, 0.342, 0.3673, 0.342, 0.3673, 0.342, 0.411, 0.3311, 0.411, 0.3311, 0.3673, 0.3311, 0.3673, 0.3311, 0.411, 0.3202, 0.411, 0.3202, 0.3673, 0.3202, 0.3673, 0.3202, 0.411, 0.3093, 0.411, 0.3093, 0.3673, 0.3093, 0.3673, 0.3093, 0.411, 0.2984, 0.411, 0.2984, 0.3673, 0.2984, 0.3673, 0.2984, 0.411, 0.2875, 0.411, 0.2875, 0.3673, 0.3023, 0.3603, 0.2875, 0.3665, 0.2727, 0.3603, 0.2665, 0.3455, 0.2727, 0.3307, 0.2875, 0.3246, 0.3023, 0.3307, 0.3084, 0.3455, 0.2875, 0.3673, 0.2875, 0.411, 0.2766, 0.411, 0.2766, 0.3673, 0.2766, 0.3673, 0.2766, 0.411, 0.2657, 0.411, 0.2657, 0.3673, 0.3311, 0.3665, 0.3459, 0.3603, 0.352, 0.3455, 0.3459, 0.3307, 0.3311, 0.3246, 0.3163, 0.3307, 0.3102, 0.3455, 0.3163, 0.3603])
me_cylinder.materials.append(mat_lowpoly)
me_cylinder.update()
me_icosphere_007 = bpy.data.meshes.new('Icosphere.007')
me_icosphere_007.from_pydata([(-0.617, -1.875, 0.9726), (-0.6214, -1.906, -0.08465), (-0.582, -1.959, 0.9726), (-0.5865, -1.99, -0.08465), (-0.4976, -1.994, 0.9726), (-0.5021, -2.025, -0.08465), (-1.681, -0.5697, 1.312), (-1.035, 1.427, 1.312), (1.063, 1.43, 0.807), (1.715, -0.5649, 0.807), (0.01846, -1.801, 1.312), (0.01594, -0.002406, 2.321), (-0.4132, -1.959, 0.9726), (-0.4177, -1.99, -0.08465), (-0.3783, -1.875, 0.9726), (-0.3827, -1.906, -0.08465), (-0.4132, -1.79, 0.9726), (-0.4177, -1.822, -0.08465), (-0.4976, -1.755, 0.9726), (-0.5021, -1.787, -0.08465), (0.1668, -1.875, 0.9726), (0.2288, -1.906, -0.08465), (-0.5981, -1.915, -0.0856), (0.6354, -1.913, -0.0856), (-1.98, -0.01842, -0.0856), (-1.597, -1.191, -0.0856), (-0.6035, 1.882, -0.0856), (-1.6, 1.155, -0.0856), (1.629, 1.16, -0.0856), (0.6301, 1.883, -0.0856), (1.632, -1.187, -0.0856), (2.012, -0.01283, -0.0856), (-0.9801, -1.391, 1.469), (-1.599, 0.5068, 1.469), (0.01358, 1.682, 1.469), (1.63, 0.5113, 0.9637), (1.016, -1.388, 0.9637), (-0.9816, -0.3281, 2.023), (0.01741, -1.052, 2.023), (-0.602, 0.8456, 2.023), (0.6315, 0.8341, 1.337), (1.014, -0.3385, 1.337), (-0.5865, -1.822, -0.08465), (-0.582, -1.79, 0.9726), (0.2018, -1.959, 0.9726), (0.2638, -1.99, -0.08465), (0.2862, -1.994, 0.9726), (0.3482, -2.025, -0.08465), (0.3706, -1.959, 0.9726), (0.4326, -1.99, -0.08465), (0.4055, -1.875, 0.9726), (0.4675, -1.906, -0.08465), (0.3706, -1.79, 0.9726), (0.4326, -1.822, -0.08465), (0.2862, -1.755, 0.9726), (0.3482, -1.787, -0.08465), (0.2638, -1.822, -0.08465), (0.2018, -1.79, 0.9726), (0.4748, -1.906, 1.143), (-0.719, -1.906, 1.128), (0.4727, -1.993, 1.107), (-0.7211, -1.993, 1.092), (0.4713, -2.029, 1.042), (-0.7226, -2.029, 1.027), (0.4662, -1.993, 0.9555), (-0.7203, -1.993, 0.9552), (0.464, -1.906, 0.9195), (-0.7224, -1.906, 0.9193), (0.4662, -1.819, 0.9555), (-0.7025, -1.791, 0.9552), (0.4891, -1.755, 1.042), (-0.7048, -1.755, 1.027), (-0.7033, -1.791, 1.092), (0.4905, -1.791, 1.107), (0.2898, -1.93, -0.1646), (0.2362, -1.93, 0.9759), (-0.5102, -1.93, -0.1646), (-0.4786, -1.93, 0.9759)], [], [(72, 73, 70, 71), (42, 43, 18, 19), (18, 43, 0, 2, 4, 12, 14, 16), (51, 50, 48, 49), (70, 73, 58, 60, 62, 64, 66, 68), (21, 56, 55, 53, 51, 49, 47, 45), (3, 2, 0, 1), (13, 12, 4, 5), (6, 32, 37), (7, 33, 39), (8, 34, 40), (9, 35, 41), (10, 36, 38), (38, 41, 11), (38, 36, 41), (36, 9, 41), (41, 40, 11), (41, 35, 40), (35, 8, 40), (40, 39, 11), (40, 34, 39), (34, 7, 39), (39, 37, 11), (39, 33, 37), (33, 6, 37), (37, 38, 11), (37, 32, 38), (32, 10, 38), (23, 36, 10), (23, 30, 36), (30, 9, 36), (31, 35, 9), (31, 28, 35), (28, 8, 35), (29, 34, 8), (29, 26, 34), (26, 7, 34), (27, 33, 7), (27, 24, 33), (24, 6, 33), (25, 32, 6), (25, 22, 32), (22, 10, 32), (30, 31, 9), (69, 68, 66, 67), (47, 46, 44, 45), (28, 29, 8), (53, 52, 50, 51), (1, 0, 43, 42), (26, 27, 7), (19, 18, 16, 17), (61, 60, 58, 59), (24, 25, 6), (59, 72, 71, 69, 67, 65, 63, 61), (74, 75, 77, 76), (22, 23, 10), (17, 16, 14, 15), (49, 48, 46, 47), (45, 44, 20, 21), (55, 54, 52, 53), (54, 57, 20, 44, 46, 48, 50, 52), (56, 57, 54, 55), (65, 64, 62, 63), (63, 62, 60, 61), (1, 42, 19, 17, 15, 13, 5, 3), (67, 66, 64, 65), (71, 70, 68, 69), (5, 4, 2, 3), (21, 20, 57, 56), (59, 58, 73, 72), (15, 14, 12, 13)])
_uv = me_icosphere_007.uv_layers.new(name='UVMap')
_uv.uv.foreach_set('vector', [0.3497, 0.3861, 0.3497, 0.4234, 0.3404, 0.4234, 0.3404, 0.3861, 0.3497, 0.3861, 0.3497, 0.4234, 0.3404, 0.4234, 0.3404, 0.3861, 0.2938, 0.3854, 0.2811, 0.3801, 0.2759, 0.3675, 0.2811, 0.3548, 0.2938, 0.3496, 0.3064, 0.3548, 0.3117, 0.3675, 0.3064, 0.3801, 0.2844, 0.3861, 0.2844, 0.4234, 0.2751, 0.4234, 0.2751, 0.3861, 0.2938, 0.3854, 0.2811, 0.3801, 0.2759, 0.3675, 0.2811, 0.3548, 0.2938, 0.3496, 0.3064, 0.3548, 0.3117, 0.3675, 0.3064, 0.3801, 0.3132, 0.3675, 0.3184, 0.3801, 0.3311, 0.3854, 0.3437, 0.3801, 0.349, 0.3675, 0.3437, 0.3548, 0.3311, 0.3496, 0.3184, 0.3548, 0.3404, 0.3861, 0.3404, 0.4234, 0.3311, 0.4234, 0.3311, 0.3861, 0.3311, 0.3861, 0.3311, 0.4234, 0.3217, 0.4234, 0.3217, 0.3861, 0.1655, 0.09535, 0.1729, 0.09535, 0.1692, 0.1018, 0.1507, 0.09535, 0.1581, 0.09535, 0.1544, 0.1018, 0.2101, 0.09535, 0.2175, 0.09535, 0.2138, 0.1018, 0.1952, 0.09535, 0.2026, 0.09535, 0.1989, 0.1018, 0.1804, 0.09535, 0.1878, 0.09535, 0.1841, 0.1018, 0.1841, 0.1018, 0.1915, 0.1018, 0.1878, 0.1082, 0.1841, 0.1018, 0.1878, 0.09535, 0.1915, 0.1018, 0.1878, 0.09535, 0.1952, 0.09535, 0.1915, 0.1018, 0.1989, 0.1018, 0.2063, 0.1018, 0.2026, 0.1082, 0.1989, 0.1018, 0.2026, 0.09535, 0.2063, 0.1018, 0.2026, 0.09535, 0.2101, 0.09535, 0.2063, 0.1018, 0.2138, 0.1018, 0.2212, 0.1018, 0.2175, 0.1082, 0.2138, 0.1018, 0.2175, 0.09535, 0.2212, 0.1018, 0.2175, 0.09535, 0.2249, 0.09535, 0.2212, 0.1018, 0.1544, 0.1018, 0.1618, 0.1018, 0.1581, 0.1082, 0.1544, 0.1018, 0.1581, 0.09535, 0.1618, 0.1018, 0.1581, 0.09535, 0.1655, 0.09535, 0.1618, 0.1018, 0.1692, 0.1018, 0.1767, 0.1018, 0.1729, 0.1082, 0.1692, 0.1018, 0.1729, 0.09535, 0.1767, 0.1018, 0.1729, 0.09535, 0.1804, 0.09535, 0.1767, 0.1018, 0.1841, 0.08892, 0.1878, 0.09535, 0.1804, 0.09535, 0.1841, 0.08892, 0.1915, 0.08892, 0.1878, 0.09535, 0.1915, 0.08892, 0.1952, 0.09535, 0.1878, 0.09535, 0.1989, 0.08892, 0.2026, 0.09535, 0.1952, 0.09535, 0.1989, 0.08892, 0.2063, 0.08892, 0.2026, 0.09535, 0.2063, 0.08892, 0.2101, 0.09535, 0.2026, 0.09535, 0.2138, 0.08892, 0.2175, 0.09535, 0.2101, 0.09535, 0.2138, 0.08892, 0.2212, 0.08892, 0.2175, 0.09535, 0.2212, 0.08892, 0.2249, 0.09535, 0.2175, 0.09535, 0.1544, 0.08892, 0.1581, 0.09535, 0.1507, 0.09535, 0.1544, 0.08892, 0.1618, 0.08892, 0.1581, 0.09535, 0.1618, 0.08892, 0.1655, 0.09535, 0.1581, 0.09535, 0.1692, 0.08892, 0.1729, 0.09535, 0.1655, 0.09535, 0.1692, 0.08892, 0.1767, 0.08892, 0.1729, 0.09535, 0.1767, 0.08892, 0.1804, 0.09535, 0.1729, 0.09535, 0.1915, 0.08892, 0.1989, 0.08892, 0.1952, 0.09535, 0.3031, 0.3861, 0.3031, 0.4234, 0.2938, 0.4234, 0.2938, 0.3861, 0.2938, 0.3861, 0.2938, 0.4234, 0.2844, 0.4234, 0.2844, 0.3861, 0.2063, 0.08892, 0.2138, 0.08892, 0.2101, 0.09535, 0.3031, 0.3861, 0.3031, 0.4234, 0.2938, 0.4234, 0.2938, 0.3861, 0.3217, 0.3861, 0.3217, 0.4234, 0.3124, 0.4234, 0.3124, 0.3861, 0.2212, 0.08892, 0.2286, 0.08892, 0.2249, 0.09535, 0.3124, 0.3861, 0.3124, 0.4234, 0.3031, 0.4234, 0.3031, 0.3861, 0.3404, 0.3861, 0.3404, 0.4234, 0.3311, 0.4234, 0.3311, 0.3861, 0.1618, 0.08892, 0.1692, 0.08892, 0.1655, 0.09535, 0.3132, 0.3675, 0.3184, 0.3801, 0.3311, 0.3854, 0.3437, 0.3801, 0.349, 0.3675, 0.3437, 0.3548, 0.3311, 0.3496, 0.3184, 0.3548, 0.01037, 0.08007, 0.1142, 0.08007, 0.1142, 0.1839, 0.01037, 0.1839, 0.1767, 0.08892, 0.1841, 0.08892, 0.1804, 0.09535, 0.3031, 0.3861, 0.3031, 0.4234, 0.2938, 0.4234, 0.2938, 0.3861, 0.3311, 0.3861, 0.3311, 0.4234, 0.3217, 0.4234, 0.3217, 0.3861, 0.3404, 0.3861, 0.3404, 0.4234, 0.3311, 0.4234, 0.3311, 0.3861, 0.3124, 0.3861, 0.3124, 0.4234, 0.3031, 0.4234, 0.3031, 0.3861, 0.2938, 0.3854, 0.2811, 0.3801, 0.2759, 0.3675, 0.2811, 0.3548, 0.2938, 0.3496, 0.3064, 0.3548, 0.3117, 0.3675, 0.3064, 0.3801, 0.3497, 0.3861, 0.3497, 0.4234, 0.3404, 0.4234, 0.3404, 0.3861, 0.3311, 0.3861, 0.3311, 0.4234, 0.3217, 0.4234, 0.3217, 0.3861, 0.2938, 0.3861, 0.2938, 0.4234, 0.2844, 0.4234, 0.2844, 0.3861, 0.3132, 0.3675, 0.3184, 0.3801, 0.3311, 0.3854, 0.3437, 0.3801, 0.349, 0.3675, 0.3437, 0.3548, 0.3311, 0.3496, 0.3184, 0.3548, 0.2844, 0.3861, 0.2844, 0.4234, 0.2751, 0.4234, 0.2751, 0.3861, 0.3124, 0.3861, 0.3124, 0.4234, 0.3031, 0.4234, 0.3031, 0.3861, 0.2938, 0.3861, 0.2938, 0.4234, 0.2844, 0.4234, 0.2844, 0.3861, 0.3217, 0.3861, 0.3217, 0.4234, 0.3124, 0.4234, 0.3124, 0.3861, 0.3217, 0.3861, 0.3217, 0.4234, 0.3124, 0.4234, 0.3124, 0.3861, 0.2844, 0.3861, 0.2844, 0.4234, 0.2751, 0.4234, 0.2751, 0.3861])
me_icosphere_007.materials.append(mat_lowpoly)
me_icosphere_007.update()

# ---- objects
ob_tile_reference = bpy.data.objects.new('Tile reference', me_plane)
ob_tent = bpy.data.objects.new('Tent', me_cube_001)
ob_campfire = bpy.data.objects.new('Campfire', me_icosphere)
ob_log = bpy.data.objects.new('Log', me_cylinder)
ob_mine_entrance = bpy.data.objects.new('Mine Entrance', me_icosphere_007)

# ---- transforms, parenting, visibility, modifiers, constraints
ob_tile_reference.location = (0.0, 0.0, 0.0)
ob_tile_reference.scale = (5.0, 5.0, 5.0)
ob_tent.location = (0.0, 2.15, 0.0)
ob_tent.hide_render = True
ob_campfire.location = (-0.2134, 0.1058, 0.0171)
ob_campfire.scale = (1.0, 1.0, 0.5854)
ob_log.location = (0.0, 0.0, 0.0)
ob_mine_entrance.location = (0.0, 0.0, 0.0)

# ---- collection membership
scene.collection.objects.link(ob_tile_reference)
col_heal_tile.objects.link(ob_tent)
col_heal_tile.objects.link(ob_campfire)
col_heal_tile.objects.link(ob_log)
col_combat_tile.objects.link(ob_mine_entrance)

# ---- scene / render settings (as saved in the file)
scene.frame_start = 1; scene.frame_end = 250; scene.frame_set(1)
scene.render.engine = 'CYCLES'
scene.cycles.sampling_pattern = 'TABULATED_SOBOL'
scene.cycles.use_light_tree = False
scene.view_settings.view_transform = 'Filmic'
bpy.context.view_layer.update()

# ---- added for rendering (the .blend has no active camera and no usable light): camera, sun
cam_auto = bpy.data.cameras.new('AutoCamera')
cam_auto.lens = 50.0
cam_auto.sensor_width = 36.0
cam_auto.clip_end = 1000.0
ob_auto_camera = bpy.data.objects.new('AutoCamera', cam_auto)
scene.collection.objects.link(ob_auto_camera)
ob_auto_camera.location = (13.2851, -15.9422, 11.7061)
ob_auto_camera.rotation_euler = (1.09748, -7.21219e-08, 0.694738)
scene.camera = ob_auto_camera
light_auto_sun = bpy.data.lights.new('AutoSun', 'SUN')
light_auto_sun.energy = 3.0
light_auto_sun.angle = 0.0523599
ob_auto_sun = bpy.data.objects.new('AutoSun', light_auto_sun)
scene.collection.objects.link(ob_auto_sun)
ob_auto_sun.rotation_euler = (0.872665, 0.174533, 0.523599)
bpy.context.view_layer.update()
